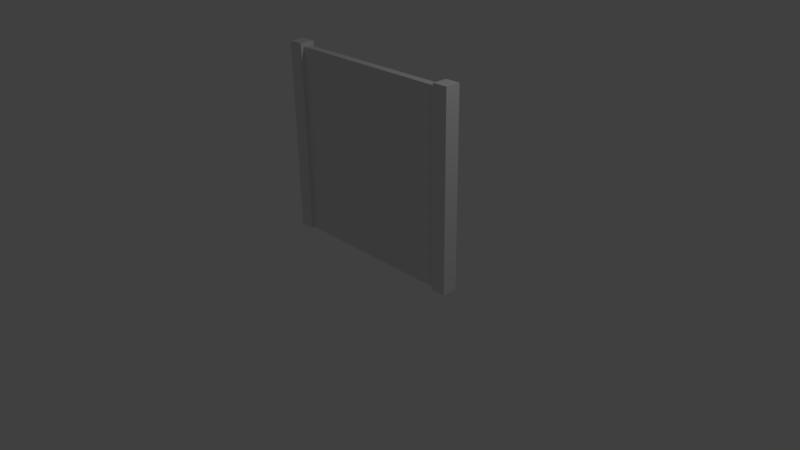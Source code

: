 # Source: wall1-1x1-2.blend  (saved by Blender 2.77.0; exported with 4.5.12 LTS)
import bpy
from mathutils import Matrix  # noqa: F401  (used for matrix-valued properties, if any)

bpy.ops.wm.read_factory_settings(use_empty=True)
scene = bpy.context.scene
scene.name = 'Scene'

# ---- collections
col_collection_1 = bpy.data.collections.new('Collection 1'); scene.collection.children.link(col_collection_1)

# ---- world
world_world = bpy.data.worlds.new('World'); scene.world = world_world
world_world.color = (0.05088, 0.05088, 0.05088)
world_world.use_sun_shadow = False
world_world.sun_shadow_jitter_overblur = 0.0
world_world.cycles.sampling_method = 'MANUAL'

# ---- cameras
cam_camera = bpy.data.cameras.new('Camera')
cam_camera.clip_end = 100.0
cam_camera.lens = 35.0
cam_camera.sensor_width = 32.0
cam_camera.sensor_height = 18.0
cam_camera.ortho_scale = 7.314
cam_camera.dof.focus_distance = 0.0
cam_camera.dof.aperture_fstop = 128.0

# ---- lights
light_lamp = bpy.data.lights.new('Lamp', 'POINT')
light_lamp.transmission_factor = 0.0
light_lamp.cutoff_distance = 30.0
light_lamp.energy = 100.0
light_lamp.shadow_buffer_clip_start = 1.001
light_lamp.shadow_soft_size = 0.1
light_lamp.shadow_maximum_resolution = 0.006
light_lamp.use_absolute_resolution = True

# ---- meshes
me_cube = bpy.data.meshes.new('Cube')
me_cube.from_pydata([(0.46, 0.5, 0.0), (-0.46, 0.5, 0.0), (-0.46, 0.5, 1.0), (0.46, 0.5, 1.0), (0.46, -0.5, 0.0), (-0.46, -0.5, 0.0), (-0.46, 1.0, 1.0), (-0.46, 1.0, 0.0), (-0.46, -0.5, 1.0), (0.46, -0.5, 1.0), (-0.54, -1.0, 0.0), (-0.54, 1.0, 0.0), (-0.46, -1.0, 0.0), (-0.46, -1.0, 1.0), (0.46, -1.0, 1.0), (0.46, -1.0, 0.0), (0.54, -1.0, 0.0), (0.46, 1.0, 1.0), (0.46, 1.0, 0.0), (0.54, 1.0, 0.0), (-0.46, 1.0, 1.02), (-0.54, 1.0, 1.02), (-0.46, -1.0, 1.02), (-0.54, -1.0, 1.02), (0.46, -1.0, 1.02), (0.54, 1.0, 1.02), (0.46, 1.0, 1.02), (0.54, -1.0, 1.02)], [], [(0, 1, 2, 3), (4, 5, 1, 0), (6, 2, 1, 7), (3, 2, 8, 9), (9, 8, 5, 4), (10, 11, 7, 1, 5, 12), (13, 22, 23, 10, 12), (8, 13, 12, 5), (10, 23, 21, 11), (17, 26, 25, 19, 18), (14, 9, 4, 15), (19, 25, 27, 16), (9, 14, 24, 26, 17, 3), (15, 4, 0, 18, 19, 16), (16, 27, 24, 14, 15), (3, 17, 18, 0), (22, 20, 21, 23), (27, 25, 26, 24), (8, 2, 6, 20, 22, 13), (11, 21, 20, 6, 7)])
_uv = me_cube.uv_layers.new(name='UVMap')
_uv.uv.foreach_set('vector', [0.0, 0.0, 1.0, 0.0, 1.0, 1.0, 0.0, 1.0, 0.0, 0.0, 1.0, 0.0, 1.0, 1.0, 0.0, 1.0, 0.0, 0.0, 1.0, 0.0, 1.0, 1.0, 0.0, 1.0, 0.0, 0.0, 1.0, 0.0, 1.0, 1.0, 0.0, 1.0, 0.0, 0.0, 1.0, 0.0, 1.0, 1.0, 0.0, 1.0, 0.5, 1.0, 0.933, 0.75, 0.933, 0.25, 0.5, 0.0, 0.06699, 0.25, 0.06699, 0.75, 0.5, 1.0, 0.9755, 0.6545, 0.7939, 0.09549, 0.2061, 0.09549, 0.02447, 0.6545, 0.0, 0.0, 1.0, 0.0, 1.0, 1.0, 0.0, 1.0, 0.0, 0.0, 1.0, 0.0, 1.0, 1.0, 0.0, 1.0, 0.5, 1.0, 0.9755, 0.6545, 0.7939, 0.09549, 0.2061, 0.09549, 0.02447, 0.6545, 0.0, 0.0, 1.0, 0.0, 1.0, 1.0, 0.0, 1.0, 0.0, 0.0, 1.0, 0.0, 1.0, 1.0, 0.0, 1.0, 0.5, 1.0, 0.933, 0.75, 0.933, 0.25, 0.5, 0.0, 0.06699, 0.25, 0.06699, 0.75, 0.5, 1.0, 0.933, 0.75, 0.933, 0.25, 0.5, 0.0, 0.06699, 0.25, 0.06699, 0.75, 0.5, 1.0, 0.9755, 0.6545, 0.7939, 0.09549, 0.2061, 0.09549, 0.02447, 0.6545, 0.0, 0.0, 1.0, 0.0, 1.0, 1.0, 0.0, 1.0, 0.0, 0.0, 1.0, 0.0, 1.0, 1.0, 0.0, 1.0, 0.0, 0.0, 1.0, 0.0, 1.0, 1.0, 0.0, 1.0, 0.5, 1.0, 0.933, 0.75, 0.933, 0.25, 0.5, 0.0, 0.06699, 0.25, 0.06699, 0.75, 0.5, 1.0, 0.9755, 0.6545, 0.7939, 0.09549, 0.2061, 0.09549, 0.02447, 0.6545])
me_cube.use_remesh_preserve_volume = False
me_cube.use_remesh_preserve_attributes = False
me_cube.use_mirror_vertex_groups = False
me_cube.update()

# ---- objects
ob_cube = bpy.data.objects.new('Cube', me_cube)
ob_lamp = bpy.data.objects.new('Lamp', light_lamp)
ob_camera = bpy.data.objects.new('Camera', cam_camera)

# ---- transforms, parenting, visibility, modifiers, constraints
ob_cube.location = (0.0, 0.0, 0.0)
ob_cube.scale = (2.5, 0.1, 2.5)
ob_cube.lineart.crease_threshold = 0.0
ob_lamp.location = (4.076, 1.005, 5.904)
ob_lamp.rotation_euler = (0.6503, 0.05522, 1.866)
ob_lamp.lock_rotations_4d = False
ob_lamp.empty_display_type = 'ARROWS'
ob_lamp.color = (0.0, 0.0, 0.0, 0.0)
ob_lamp.lineart.crease_threshold = 0.0
ob_camera.location = (7.481, -6.508, 5.344)
ob_camera.rotation_euler = (1.109, 0.01082, 0.8149)
ob_camera.lock_rotations_4d = False
ob_camera.empty_display_type = 'ARROWS'
ob_camera.color = (0.0, 0.0, 0.0, 0.0)
ob_camera.display_type = 'WIRE'
ob_camera.lineart.crease_threshold = 0.0

# ---- collection membership
col_collection_1.objects.link(ob_cube)
col_collection_1.objects.link(ob_lamp)
col_collection_1.objects.link(ob_camera)

# ---- scene / render settings (as saved in the file)
scene.camera = ob_camera
scene.frame_start = 1; scene.frame_end = 250; scene.frame_set(1)
scene.render.engine = 'BLENDER_EEVEE_NEXT'
scene.render.resolution_percentage = 50
scene.render.dither_intensity = 0.0
scene.cycles.use_denoising = False
scene.cycles.samples = 128
scene.cycles.sampling_pattern = 'TABULATED_SOBOL'
scene.cycles.light_sampling_threshold = 0.0
scene.cycles.use_adaptive_sampling = False
scene.cycles.use_light_tree = False
scene.cycles.blur_glossy = 0.0
scene.cycles.sample_clamp_indirect = 0.0
scene.view_settings.view_transform = 'Standard'
bpy.context.view_layer.update()
